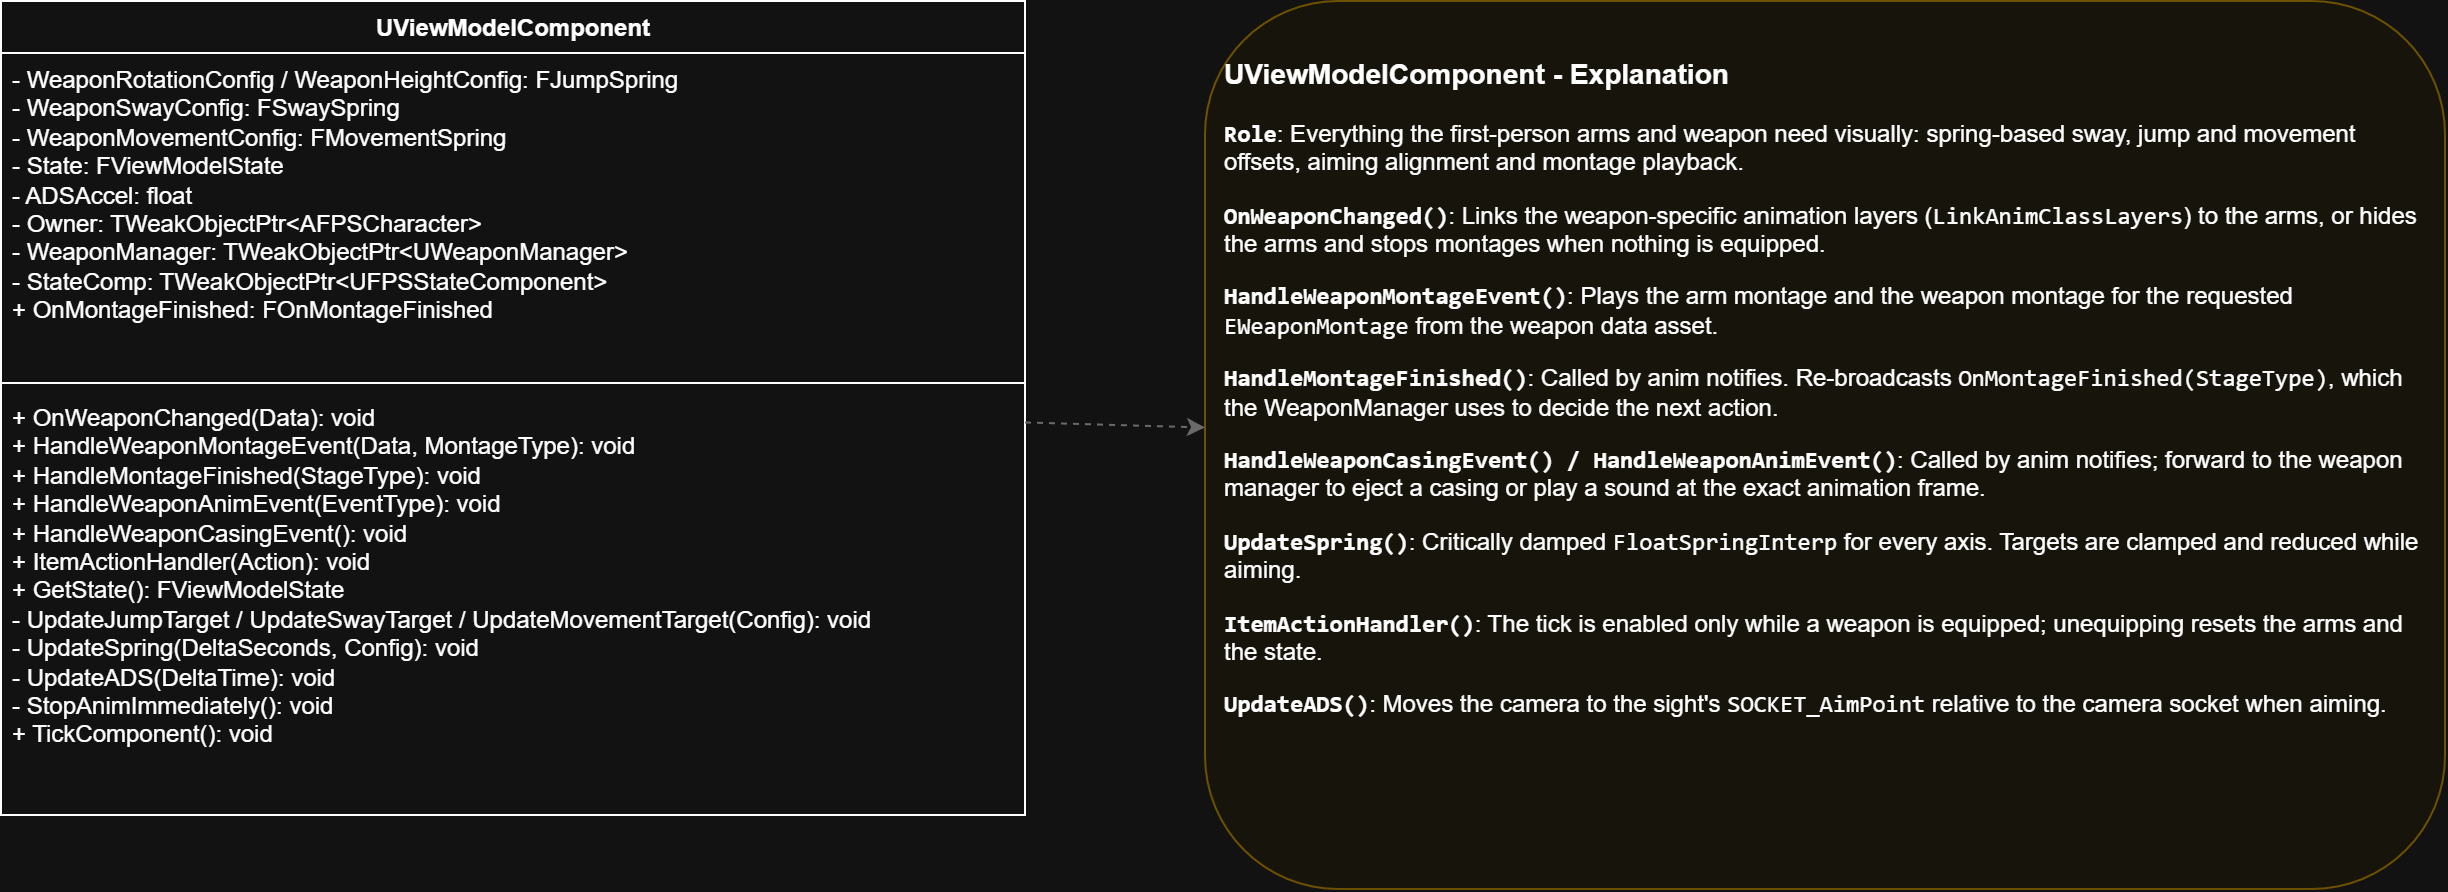

The diagram above was exported from draw.io. Its source (the exported page's mxGraphModel, read from the mxfile embedded in the PNG):
<mxGraphModel dx="1262" dy="812" grid="1" gridSize="10" guides="1" tooltips="1" connect="1" arrows="1" fold="1" page="1" pageScale="1" pageWidth="1654" pageHeight="1169" math="0" shadow="0">
  <root>
    <mxCell id="0" />
    <mxCell id="1" parent="0" />
    <mxCell id="cls" parent="1" style="swimlane;fontStyle=1;align=center;verticalAlign=top;childLayout=stackLayout;horizontal=1;startSize=26;horizontalStack=0;resizeParent=1;resizeParentMax=0;resizeLast=0;collapsible=0;marginBottom=0;html=1;" value="UViewModelComponent" vertex="1">
      <mxGeometry height="407" width="512" x="40" y="40" as="geometry" />
    </mxCell>
    <mxCell id="cls_f" parent="cls" style="text;strokeColor=none;fillColor=none;align=left;verticalAlign=top;spacingLeft=4;spacingRight=4;overflow=hidden;rotatable=0;whiteSpace=wrap;html=1;" value="- WeaponRotationConfig / WeaponHeightConfig: FJumpSpring&lt;br&gt;- WeaponSwayConfig: FSwaySpring&lt;br&gt;- WeaponMovementConfig: FMovementSpring&lt;br&gt;- State: FViewModelState&lt;br&gt;- ADSAccel: float&lt;br&gt;- Owner: TWeakObjectPtr&amp;lt;AFPSCharacter&amp;gt;&lt;br&gt;- WeaponManager: TWeakObjectPtr&amp;lt;UWeaponManager&amp;gt;&lt;br&gt;- StateComp: TWeakObjectPtr&amp;lt;UFPSStateComponent&amp;gt;&lt;br&gt;+ OnMontageFinished: FOnMontageFinished" vertex="1">
      <mxGeometry height="161" width="512" y="26" as="geometry" />
    </mxCell>
    <mxCell id="cls_l" parent="cls" style="line;strokeWidth=1;fillColor=none;align=left;verticalAlign=middle;spacingTop=-1;spacingLeft=3;spacingRight=3;rotatable=0;labelPosition=right;points=[];portConstraint=eastwest;strokeColor=inherit;" value="" vertex="1">
      <mxGeometry height="8" width="512" y="187" as="geometry" />
    </mxCell>
    <mxCell id="cls_m" parent="cls" style="text;strokeColor=none;fillColor=none;align=left;verticalAlign=top;spacingLeft=4;spacingRight=4;overflow=hidden;rotatable=0;whiteSpace=wrap;html=1;" value="+ OnWeaponChanged(Data): void&lt;br&gt;+ HandleWeaponMontageEvent(Data, MontageType): void&lt;br&gt;+ HandleMontageFinished(StageType): void&lt;br&gt;+ HandleWeaponAnimEvent(EventType): void&lt;br&gt;+ HandleWeaponCasingEvent(): void&lt;br&gt;+ ItemActionHandler(Action): void&lt;br&gt;+ GetState(): FViewModelState&lt;br&gt;- UpdateJumpTarget / UpdateSwayTarget / UpdateMovementTarget(Config): void&lt;br&gt;- UpdateSpring(DeltaSeconds, Config): void&lt;br&gt;- UpdateADS(DeltaTime): void&lt;br&gt;- StopAnimImmediately(): void&lt;br&gt;+ TickComponent(): void" vertex="1">
      <mxGeometry height="212" width="512" y="195" as="geometry" />
    </mxCell>
    <mxCell id="exp" parent="1" style="html=1;whiteSpace=wrap;align=left;verticalAlign=top;spacing=10;fillColor=#fffdf2;strokeColor=#d6b656;rounded=1;" value="&lt;h3&gt;UViewModelComponent - Explanation&lt;/h3&gt;&lt;p&gt;&lt;strong&gt;&lt;code&gt;Role&lt;/code&gt;&lt;/strong&gt;: Everything the first-person arms and weapon need visually: spring-based sway, jump and movement offsets, aiming alignment and montage playback.&lt;/p&gt;&lt;p&gt;&lt;strong&gt;&lt;code&gt;OnWeaponChanged()&lt;/code&gt;&lt;/strong&gt;: Links the weapon-specific animation layers (&lt;code&gt;LinkAnimClassLayers&lt;/code&gt;) to the arms, or hides the arms and stops montages when nothing is equipped.&lt;/p&gt;&lt;p&gt;&lt;strong&gt;&lt;code&gt;HandleWeaponMontageEvent()&lt;/code&gt;&lt;/strong&gt;: Plays the arm montage and the weapon montage for the requested &lt;code&gt;EWeaponMontage&lt;/code&gt; from the weapon data asset.&lt;/p&gt;&lt;p&gt;&lt;strong&gt;&lt;code&gt;HandleMontageFinished()&lt;/code&gt;&lt;/strong&gt;: Called by anim notifies. Re-broadcasts &lt;code&gt;OnMontageFinished(StageType)&lt;/code&gt;, which the WeaponManager uses to decide the next action.&lt;/p&gt;&lt;p&gt;&lt;strong&gt;&lt;code&gt;HandleWeaponCasingEvent() / HandleWeaponAnimEvent()&lt;/code&gt;&lt;/strong&gt;: Called by anim notifies; forward to the weapon manager to eject a casing or play a sound at the exact animation frame.&lt;/p&gt;&lt;p&gt;&lt;strong&gt;&lt;code&gt;UpdateSpring()&lt;/code&gt;&lt;/strong&gt;: Critically damped &lt;code&gt;FloatSpringInterp&lt;/code&gt; for every axis. Targets are clamped and reduced while aiming.&lt;/p&gt;&lt;p&gt;&lt;strong&gt;&lt;code&gt;ItemActionHandler()&lt;/code&gt;&lt;/strong&gt;: The tick is enabled only while a weapon is equipped; unequipping resets the arms and the state.&lt;/p&gt;&lt;p&gt;&lt;strong&gt;&lt;code&gt;UpdateADS()&lt;/code&gt;&lt;/strong&gt;: Moves the camera to the sight's &lt;code&gt;SOCKET_AimPoint&lt;/code&gt; relative to the camera socket when aiming.&lt;/p&gt;" vertex="1">
      <mxGeometry height="444" width="620" x="642" y="40" as="geometry" />
    </mxCell>
    <mxCell id="arrow" edge="1" parent="1" source="cls" style="endArrow=classic;dashed=1;html=1;rounded=0;strokeColor=#999999;" target="exp" value="">
      <mxGeometry relative="1" as="geometry" />
    </mxCell>
  </root>
</mxGraphModel>